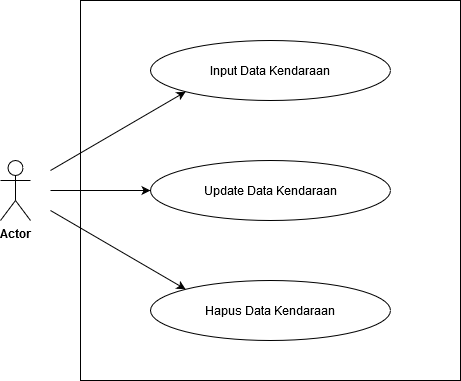

The diagram above was exported from draw.io. Its source (the exported page's mxGraphModel, read from the mxfile embedded in the PNG):
<mxGraphModel dx="868" dy="489" grid="1" gridSize="10" guides="1" tooltips="1" connect="1" arrows="1" fold="1" page="1" pageScale="1" pageWidth="827" pageHeight="1169" math="0" shadow="0">
  <root>
    <mxCell id="0" />
    <mxCell id="1" parent="0" />
    <mxCell id="9lgSzg7SPIGHy8kuCiqv-1" value="&lt;b&gt;Actor&lt;/b&gt;" style="shape=umlActor;verticalLabelPosition=bottom;verticalAlign=top;html=1;outlineConnect=0;" vertex="1" parent="1">
      <mxGeometry x="110" y="220" width="30" height="60" as="geometry" />
    </mxCell>
    <mxCell id="9lgSzg7SPIGHy8kuCiqv-2" value="" style="whiteSpace=wrap;html=1;aspect=fixed;" vertex="1" parent="1">
      <mxGeometry x="190" y="60" width="380" height="380" as="geometry" />
    </mxCell>
    <mxCell id="9lgSzg7SPIGHy8kuCiqv-3" value="Input Data Kendaraan" style="ellipse;whiteSpace=wrap;html=1;" vertex="1" parent="1">
      <mxGeometry x="260" y="100" width="240" height="60" as="geometry" />
    </mxCell>
    <mxCell id="9lgSzg7SPIGHy8kuCiqv-4" value="Update Data Kendaraan" style="ellipse;whiteSpace=wrap;html=1;" vertex="1" parent="1">
      <mxGeometry x="260" y="220" width="240" height="60" as="geometry" />
    </mxCell>
    <mxCell id="9lgSzg7SPIGHy8kuCiqv-5" value="Hapus Data Kendaraan" style="ellipse;whiteSpace=wrap;html=1;" vertex="1" parent="1">
      <mxGeometry x="260" y="340" width="240" height="60" as="geometry" />
    </mxCell>
    <mxCell id="9lgSzg7SPIGHy8kuCiqv-6" value="" style="endArrow=classic;html=1;entryX=0;entryY=1;entryDx=0;entryDy=0;" edge="1" parent="1" target="9lgSzg7SPIGHy8kuCiqv-3">
      <mxGeometry width="50" height="50" relative="1" as="geometry">
        <mxPoint x="160" y="230" as="sourcePoint" />
        <mxPoint x="220" y="180" as="targetPoint" />
      </mxGeometry>
    </mxCell>
    <mxCell id="9lgSzg7SPIGHy8kuCiqv-7" value="" style="endArrow=classic;html=1;entryX=0;entryY=0.5;entryDx=0;entryDy=0;" edge="1" parent="1" target="9lgSzg7SPIGHy8kuCiqv-4">
      <mxGeometry width="50" height="50" relative="1" as="geometry">
        <mxPoint x="160" y="250" as="sourcePoint" />
        <mxPoint x="180" y="240" as="targetPoint" />
      </mxGeometry>
    </mxCell>
    <mxCell id="9lgSzg7SPIGHy8kuCiqv-8" value="" style="endArrow=classic;html=1;entryX=0;entryY=0;entryDx=0;entryDy=0;" edge="1" parent="1" target="9lgSzg7SPIGHy8kuCiqv-5">
      <mxGeometry width="50" height="50" relative="1" as="geometry">
        <mxPoint x="160" y="270" as="sourcePoint" />
        <mxPoint x="210" y="270" as="targetPoint" />
      </mxGeometry>
    </mxCell>
  </root>
</mxGraphModel>